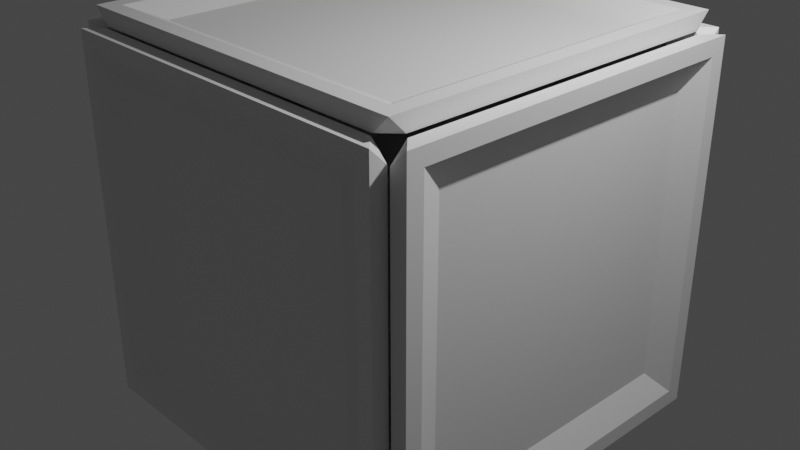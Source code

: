 # Source: Box.blend  (saved by Blender 3.0.42; exported with 4.5.12 LTS)
import bpy
from mathutils import Matrix  # noqa: F401  (used for matrix-valued properties, if any)

bpy.ops.wm.read_factory_settings(use_empty=True)
scene = bpy.context.scene
scene.name = 'Scene'

# ---- collections
col_collection = bpy.data.collections.new('Collection'); scene.collection.children.link(col_collection)

# ---- materials (node trees are filled in below, after node groups)
mat_material = bpy.data.materials.new('Material')
mat_material.alpha_threshold = 0.0
mat_material.use_transparent_shadow = False
mat_material.line_color = (0.0, 0.0, 0.0, 1.0)

# ---- material node trees
mat_material.use_nodes = True; mat_material.node_tree.nodes.clear()
_N = mat_material.node_tree.nodes; _L = mat_material.node_tree.links
n0 = _N.new('ShaderNodeOutputMaterial'); n0.name = 'Material Output'; n0.location = (300, 300)
n1 = _N.new('ShaderNodeBsdfPrincipled'); n1.name = 'Principled BSDF'; n1.location = (10, 300)
n1.distribution = 'GGX'
n1.subsurface_method = 'RANDOM_WALK_SKIN'
n1.inputs[2].default_value = 0.4
n1.inputs[3].default_value = 1.45
n1.inputs[27].default_value = (0.0, 0.0, 0.0, 1.0)
n1.inputs[28].default_value = 1.0
_L.new(n1.outputs[0], n0.inputs[0])
n0.is_active_output = True

# ---- world
world_world = bpy.data.worlds.new('World'); scene.world = world_world
world_world.use_nodes = True; world_world.node_tree.nodes.clear()
_N = world_world.node_tree.nodes; _L = world_world.node_tree.links
n0 = _N.new('ShaderNodeOutputWorld'); n0.name = 'World Output'; n0.location = (300, 300)
n1 = _N.new('ShaderNodeBackground'); n1.name = 'Background'; n1.location = (10, 300)
n1.inputs[0].default_value = (0.05088, 0.05088, 0.05088, 1.0)
_L.new(n1.outputs[0], n0.inputs[0])
n0.is_active_output = True
world_world.color = (0.05088, 0.05088, 0.05088)
world_world.use_sun_shadow = False
world_world.sun_shadow_jitter_overblur = 0.0

# ---- cameras
cam_camera = bpy.data.cameras.new('Camera')
cam_camera.clip_end = 100.0
cam_camera.ortho_scale = 7.314

# ---- lights
light_light = bpy.data.lights.new('Light', 'POINT')
light_light.transmission_factor = 0.0
light_light.energy = 1000.0
light_light.shadow_soft_size = 0.1
light_light.shadow_maximum_resolution = 0.006
light_light.use_absolute_resolution = True

# ---- meshes
me_cube = bpy.data.meshes.new('Cube')
me_cube.from_pydata([(1.0, 1.0, 1.0), (1.0, 1.0, -1.0), (1.0, -1.0, 1.0), (1.0, -1.0, -1.0), (-1.0, 1.0, 1.0), (-1.0, 1.0, -1.0), (-1.0, -1.0, 1.0), (-1.0, -1.0, -1.0), (0.7654, 0.7654, 0.9299), (-0.7654, 0.7654, 0.9299), (-0.7654, -0.7654, 0.9299), (0.7654, -0.7654, 0.9299), (0.7654, -0.9299, -0.7654), (0.7654, -0.9299, 0.7654), (-0.7654, -0.9299, 0.7654), (-0.7654, -0.9299, -0.7654), (-0.9299, -0.7654, -0.7654), (-0.9299, -0.7654, 0.7654), (-0.9299, 0.7654, 0.7654), (-0.9299, 0.7654, -0.7654), (-0.7654, 0.7654, -0.9299), (0.7654, 0.7654, -0.9299), (0.7654, -0.7654, -0.9299), (-0.7654, -0.7654, -0.9299), (0.9299, 0.7654, -0.7654), (0.9299, 0.7654, 0.7654), (0.9299, -0.7654, 0.7654), (0.9299, -0.7654, -0.7654), (-0.7654, 0.9299, -0.7654), (-0.7654, 0.9299, 0.7654), (0.7654, 0.9299, 0.7654), (0.7654, 0.9299, -0.7654), (-0.9141, 0.9141, 1.0), (0.9141, 0.9141, 1.0), (0.9141, -0.9141, 1.0), (-0.9141, -0.9141, 1.0), (0.9141, -1.0, 0.9141), (0.9141, -1.0, -0.9141), (-0.9141, -1.0, -0.9141), (-0.9141, -1.0, 0.9141), (-1.0, -0.9141, -0.9141), (-1.0, -0.9141, 0.9141), (-1.0, 0.9141, -0.9141), (-1.0, 0.9141, 0.9141), (0.9141, 0.9141, -1.0), (-0.9141, 0.9141, -1.0), (-0.9141, -0.9141, -1.0), (0.9141, -0.9141, -1.0), (1.0, 0.9141, 0.9141), (1.0, 0.9141, -0.9141), (1.0, -0.9141, -0.9141), (1.0, -0.9141, 0.9141), (-0.9141, 1.0, 0.9141), (-0.9141, 1.0, -0.9141), (0.9141, 1.0, -0.9141), (0.9141, 1.0, 0.9141)], [], [(8, 9, 10, 11), (12, 13, 14, 15), (16, 17, 18, 19), (20, 21, 22, 23), (24, 25, 26, 27), (28, 29, 30, 31), (0, 4, 32, 33), (4, 6, 35, 32), (6, 2, 34, 35), (2, 0, 33, 34), (3, 2, 36, 37), (2, 6, 39, 36), (6, 7, 38, 39), (7, 3, 37, 38), (7, 6, 41, 40), (6, 4, 43, 41), (4, 5, 42, 43), (5, 7, 40, 42), (5, 1, 44, 45), (1, 3, 47, 44), (3, 7, 46, 47), (7, 5, 45, 46), (1, 0, 48, 49), (0, 2, 51, 48), (2, 3, 50, 51), (3, 1, 49, 50), (5, 4, 52, 53), (4, 0, 55, 52), (0, 1, 54, 55), (1, 5, 53, 54), (9, 8, 33, 32), (8, 11, 34, 33), (10, 9, 32, 35), (11, 10, 35, 34), (13, 12, 37, 36), (12, 15, 38, 37), (14, 13, 36, 39), (15, 14, 39, 38), (17, 16, 40, 41), (16, 19, 42, 40), (18, 17, 41, 43), (19, 18, 43, 42), (21, 20, 45, 44), (20, 23, 46, 45), (22, 21, 44, 47), (23, 22, 47, 46), (25, 24, 49, 48), (24, 27, 50, 49), (26, 25, 48, 51), (27, 26, 51, 50), (29, 28, 53, 52), (28, 31, 54, 53), (30, 29, 52, 55), (31, 30, 55, 54)])
_uv = me_cube.uv_layers.new(name='UVMap')
_uv.uv.foreach_set('vector', [0.6471, 0.5221, 0.8529, 0.5221, 0.8529, 0.7279, 0.6471, 0.7279, 0.3971, 0.7721, 0.6029, 0.7721, 0.6029, 0.9779, 0.3971, 0.9779, 0.3971, 0.02212, 0.6029, 0.02212, 0.6029, 0.2279, 0.3971, 0.2279, 0.1471, 0.5221, 0.3529, 0.5221, 0.3529, 0.7279, 0.1471, 0.7279, 0.3971, 0.5221, 0.6029, 0.5221, 0.6029, 0.7279, 0.3971, 0.7279, 0.3971, 0.2721, 0.6029, 0.2721, 0.6029, 0.4779, 0.3971, 0.4779, 0.625, 0.5, 0.875, 0.5, 0.8643, 0.5107, 0.6357, 0.5107, 0.875, 0.5, 0.875, 0.75, 0.8643, 0.7393, 0.8643, 0.5107, 0.875, 0.75, 0.625, 0.75, 0.6357, 0.7393, 0.8643, 0.7393, 0.625, 0.75, 0.625, 0.5, 0.6357, 0.5107, 0.6357, 0.7393, 0.375, 0.75, 0.625, 0.75, 0.6143, 0.7607, 0.3857, 0.7607, 0.625, 0.75, 0.625, 1.0, 0.6143, 0.9893, 0.6143, 0.7607, 0.625, 1.0, 0.375, 1.0, 0.3857, 0.9893, 0.6143, 0.9893, 0.375, 1.0, 0.375, 0.75, 0.3857, 0.7607, 0.3857, 0.9893, 0.375, 0.0, 0.625, 0.0, 0.6143, 0.01074, 0.3857, 0.01074, 0.625, 0.0, 0.625, 0.25, 0.6143, 0.2393, 0.6143, 0.01074, 0.625, 0.25, 0.375, 0.25, 0.3857, 0.2393, 0.6143, 0.2393, 0.375, 0.25, 0.375, 0.0, 0.3857, 0.01074, 0.3857, 0.2393, 0.125, 0.5, 0.375, 0.5, 0.3643, 0.5107, 0.1357, 0.5107, 0.375, 0.5, 0.375, 0.75, 0.3643, 0.7393, 0.3643, 0.5107, 0.375, 0.75, 0.125, 0.75, 0.1357, 0.7393, 0.3643, 0.7393, 0.125, 0.75, 0.125, 0.5, 0.1357, 0.5107, 0.1357, 0.7393, 0.375, 0.5, 0.625, 0.5, 0.6143, 0.5107, 0.3857, 0.5107, 0.625, 0.5, 0.625, 0.75, 0.6143, 0.7393, 0.6143, 0.5107, 0.625, 0.75, 0.375, 0.75, 0.3857, 0.7393, 0.6143, 0.7393, 0.375, 0.75, 0.375, 0.5, 0.3857, 0.5107, 0.3857, 0.7393, 0.375, 0.25, 0.625, 0.25, 0.6143, 0.2607, 0.3857, 0.2607, 0.625, 0.25, 0.625, 0.5, 0.6143, 0.4893, 0.6143, 0.2607, 0.625, 0.5, 0.375, 0.5, 0.3857, 0.4893, 0.6143, 0.4893, 0.375, 0.5, 0.375, 0.25, 0.3857, 0.2607, 0.3857, 0.4893, 0.8529, 0.5221, 0.6471, 0.5221, 0.6357, 0.5107, 0.8643, 0.5107, 0.6471, 0.5221, 0.6471, 0.7279, 0.6357, 0.7393, 0.6357, 0.5107, 0.8529, 0.7279, 0.8529, 0.5221, 0.8643, 0.5107, 0.8643, 0.7393, 0.6471, 0.7279, 0.8529, 0.7279, 0.8643, 0.7393, 0.6357, 0.7393, 0.6029, 0.7721, 0.3971, 0.7721, 0.3857, 0.7607, 0.6143, 0.7607, 0.3971, 0.7721, 0.3971, 0.9779, 0.3857, 0.9893, 0.3857, 0.7607, 0.6029, 0.9779, 0.6029, 0.7721, 0.6143, 0.7607, 0.6143, 0.9893, 0.3971, 0.9779, 0.6029, 0.9779, 0.6143, 0.9893, 0.3857, 0.9893, 0.6029, 0.02212, 0.3971, 0.02212, 0.3857, 0.01074, 0.6143, 0.01074, 0.3971, 0.02212, 0.3971, 0.2279, 0.3857, 0.2393, 0.3857, 0.01074, 0.6029, 0.2279, 0.6029, 0.02212, 0.6143, 0.01074, 0.6143, 0.2393, 0.3971, 0.2279, 0.6029, 0.2279, 0.6143, 0.2393, 0.3857, 0.2393, 0.3529, 0.5221, 0.1471, 0.5221, 0.1357, 0.5107, 0.3643, 0.5107, 0.1471, 0.5221, 0.1471, 0.7279, 0.1357, 0.7393, 0.1357, 0.5107, 0.3529, 0.7279, 0.3529, 0.5221, 0.3643, 0.5107, 0.3643, 0.7393, 0.1471, 0.7279, 0.3529, 0.7279, 0.3643, 0.7393, 0.1357, 0.7393, 0.6029, 0.5221, 0.3971, 0.5221, 0.3857, 0.5107, 0.6143, 0.5107, 0.3971, 0.5221, 0.3971, 0.7279, 0.3857, 0.7393, 0.3857, 0.5107, 0.6029, 0.7279, 0.6029, 0.5221, 0.6143, 0.5107, 0.6143, 0.7393, 0.3971, 0.7279, 0.6029, 0.7279, 0.6143, 0.7393, 0.3857, 0.7393, 0.6029, 0.2721, 0.3971, 0.2721, 0.3857, 0.2607, 0.6143, 0.2607, 0.3971, 0.2721, 0.3971, 0.4779, 0.3857, 0.4893, 0.3857, 0.2607, 0.6029, 0.4779, 0.6029, 0.2721, 0.6143, 0.2607, 0.6143, 0.4893, 0.3971, 0.4779, 0.6029, 0.4779, 0.6143, 0.4893, 0.3857, 0.4893])
me_cube.materials.append(mat_material)
me_cube.use_remesh_preserve_volume = False
me_cube.use_remesh_preserve_attributes = False
me_cube.use_mirror_x = True
me_cube.use_mirror_y = True
me_cube.use_mirror_z = True
me_cube.use_mirror_vertex_groups = False
me_cube.update()
me_cube_001 = bpy.data.meshes.new('Cube.001')
me_cube_001.from_pydata([(1.032, 1.461, 1.0), (1.032, 1.461, -1.0), (-0.9677, 1.461, 1.0), (-0.9677, 1.461, -1.0), (0.7498, 1.379, 0.7856), (-0.6833, 1.379, 0.7856), (-0.7524, 1.379, 0.7166), (-0.7524, 1.379, -0.7166), (-0.6833, 1.379, -0.7856), (0.7498, 1.379, -0.7856), (0.8189, 1.379, -0.7166), (0.8189, 1.379, 0.7166), (-0.7331, 1.39, -0.7654), (-0.7331, 1.39, 0.7654), (0.7977, 1.39, 0.7654), (0.7977, 1.39, -0.7654), (-0.8818, 1.375, 1.0), (0.9464, 1.375, 1.0), (-0.9677, 1.375, -0.9141), (-0.9677, 1.375, 0.9141), (0.9464, 1.375, -1.0), (-0.8818, 1.375, -1.0), (1.032, 1.375, 0.9141), (1.032, 1.375, -0.9141), (-0.8818, 1.461, 0.9141), (-0.8818, 1.461, -0.9141), (0.9464, 1.461, -0.9141), (0.9464, 1.461, 0.9141), (-0.7331, 1.34, 0.9299), (0.7977, 1.34, 0.9299), (-0.8976, 1.34, 0.7654), (-0.8976, 1.34, -0.7654), (0.7977, 1.34, -0.9299), (-0.7331, 1.34, -0.9299), (0.9622, 1.34, 0.7654), (0.9622, 1.34, -0.7654)], [], [(12, 13, 14, 15), (0, 2, 16, 17), (2, 3, 18, 19), (3, 1, 20, 21), (1, 0, 22, 23), (3, 2, 24, 25), (2, 0, 27, 24), (0, 1, 26, 27), (1, 3, 25, 26), (28, 29, 17, 16), (31, 30, 19, 18), (32, 33, 21, 20), (34, 35, 23, 22), (13, 12, 25, 24), (12, 15, 26, 25), (14, 13, 24, 27), (15, 14, 27, 26), (16, 2, 19), (28, 16, 19, 30), (0, 17, 22), (29, 34, 22, 17), (3, 21, 18), (18, 21, 33, 31), (1, 23, 20), (20, 23, 35, 32), (5, 6, 7, 8, 9, 10, 11, 4), (5, 4, 29, 28), (7, 6, 30, 31), (9, 8, 33, 32), (11, 10, 35, 34), (6, 5, 28, 30), (4, 11, 34, 29), (8, 7, 31, 33), (10, 9, 32, 35)])
_uv = me_cube_001.uv_layers.new(name='UVMap')
_uv.uv.foreach_set('vector', [0.3971, 0.2721, 0.6029, 0.2721, 0.6029, 0.4779, 0.3971, 0.4779, 0.625, 0.5, 0.875, 0.5, 0.8643, 0.5107, 0.6357, 0.5107, 0.625, 0.25, 0.375, 0.25, 0.3857, 0.2393, 0.6143, 0.2393, 0.125, 0.5, 0.375, 0.5, 0.3643, 0.5107, 0.1357, 0.5107, 0.375, 0.5, 0.625, 0.5, 0.6143, 0.5107, 0.3857, 0.5107, 0.375, 0.25, 0.625, 0.25, 0.6143, 0.2607, 0.3857, 0.2607, 0.625, 0.25, 0.625, 0.5, 0.6143, 0.4893, 0.6143, 0.2607, 0.625, 0.5, 0.375, 0.5, 0.3857, 0.4893, 0.6143, 0.4893, 0.375, 0.5, 0.375, 0.25, 0.3857, 0.2607, 0.3857, 0.4893, 0.8529, 0.5221, 0.6471, 0.5221, 0.6357, 0.5107, 0.8643, 0.5107, 0.3971, 0.2279, 0.6029, 0.2279, 0.6143, 0.2393, 0.3857, 0.2393, 0.3529, 0.5221, 0.1471, 0.5221, 0.1357, 0.5107, 0.3643, 0.5107, 0.6029, 0.5221, 0.3971, 0.5221, 0.3857, 0.5107, 0.6143, 0.5107, 0.6029, 0.2721, 0.3971, 0.2721, 0.3857, 0.2607, 0.6143, 0.2607, 0.3971, 0.2721, 0.3971, 0.4779, 0.3857, 0.4893, 0.3857, 0.2607, 0.6029, 0.4779, 0.6029, 0.2721, 0.6143, 0.2607, 0.6143, 0.4893, 0.3971, 0.4779, 0.6029, 0.4779, 0.6143, 0.4893, 0.3857, 0.4893, 0.8643, 0.5107, 0.625, 0.25, 0.6143, 0.2393, 0.8529, 0.5221, 0.8643, 0.5107, 0.6143, 0.2393, 0.6029, 0.2279, 0.625, 0.5, 0.6357, 0.5107, 0.6143, 0.5107, 0.6471, 0.5221, 0.6029, 0.5221, 0.6143, 0.5107, 0.6357, 0.5107, 0.125, 0.5, 0.1357, 0.5107, 0.3857, 0.2393, 0.3857, 0.2393, 0.1357, 0.5107, 0.1471, 0.5221, 0.3971, 0.2279, 0.375, 0.5, 0.3857, 0.5107, 0.3643, 0.5107, 0.3643, 0.5107, 0.3857, 0.5107, 0.3971, 0.5221, 0.3529, 0.5221, 0.7259, 0.4175, 0.6652, 0.3463, 0.3348, 0.3463, 0.2741, 0.4175, 0.3771, 0.5151, 0.395, 0.5153, 0.605, 0.5153, 0.6229, 0.5151, 0.7259, 0.4175, 0.6229, 0.5151, 0.6471, 0.5221, 0.8529, 0.5221, 0.3348, 0.3463, 0.6652, 0.3463, 0.6029, 0.2279, 0.3971, 0.2279, 0.3771, 0.5151, 0.2741, 0.4175, 0.1471, 0.5221, 0.3529, 0.5221, 0.605, 0.5153, 0.395, 0.5153, 0.3971, 0.5221, 0.6029, 0.5221, 0.6652, 0.3463, 0.7259, 0.4175, 0.8529, 0.5221, 0.6029, 0.2279, 0.6229, 0.5151, 0.605, 0.5153, 0.6029, 0.5221, 0.6471, 0.5221, 0.2741, 0.4175, 0.3348, 0.3463, 0.3971, 0.2279, 0.1471, 0.5221, 0.395, 0.5153, 0.3771, 0.5151, 0.3529, 0.5221, 0.3971, 0.5221])
me_cube_001.materials.append(mat_material)
me_cube_001.use_remesh_preserve_volume = False
me_cube_001.use_remesh_preserve_attributes = False
me_cube_001.use_mirror_x = True
me_cube_001.use_mirror_y = True
me_cube_001.use_mirror_z = True
me_cube_001.use_mirror_vertex_groups = False
me_cube_001.update()
me_cube_002 = bpy.data.meshes.new('Cube.002')
me_cube_002.from_pydata([(1.047, 1.0, -1.512), (1.047, -1.0, -1.512), (-0.9535, 1.0, -1.512), (-0.9535, -1.0, -1.512), (0.7644, -0.7856, -1.411), (-0.6687, -0.7856, -1.411), (-0.7378, -0.7166, -1.411), (-0.7378, 0.7166, -1.411), (-0.7189, 0.7654, -1.442), (0.8119, 0.7654, -1.442), (0.8119, -0.7654, -1.442), (-0.7189, -0.7654, -1.442), (0.8335, 0.7166, -1.411), (0.8335, -0.7166, -1.411), (-0.6687, 0.7856, -1.411), (0.7644, 0.7856, -1.411), (0.9606, -1.0, -1.426), (-0.8676, -1.0, -1.426), (-0.9535, -0.9141, -1.426), (-0.9535, 0.9141, -1.426), (0.9606, 0.9141, -1.512), (-0.8676, 0.9141, -1.512), (-0.8676, -0.9141, -1.512), (0.9606, -0.9141, -1.512), (1.047, 0.9141, -1.426), (1.047, -0.9141, -1.426), (-0.8676, 1.0, -1.426), (0.9606, 1.0, -1.426), (-0.7189, -0.9299, -1.372), (0.8119, -0.9299, -1.372), (-0.8834, 0.7654, -1.372), (-0.8834, -0.7654, -1.372), (0.9765, -0.7654, -1.372), (0.9765, 0.7654, -1.372), (0.8119, 0.9299, -1.372), (-0.7189, 0.9299, -1.372)], [], [(8, 9, 10, 11), (3, 1, 16, 17), (2, 3, 18, 19), (2, 0, 20, 21), (0, 1, 23, 20), (1, 3, 22, 23), (3, 2, 21, 22), (1, 0, 24, 25), (0, 2, 26, 27), (29, 28, 17, 16), (31, 30, 19, 18), (9, 8, 21, 20), (8, 11, 22, 21), (10, 9, 20, 23), (11, 10, 23, 22), (33, 32, 25, 24), (35, 34, 27, 26), (2, 19, 26), (19, 30, 35, 26), (0, 27, 24), (24, 27, 34, 33), (1, 25, 16), (16, 25, 32, 29), (3, 17, 18), (17, 28, 31, 18), (5, 4, 13, 12, 15, 14, 7, 6), (4, 5, 28, 29), (6, 7, 30, 31), (12, 13, 32, 33), (14, 15, 34, 35), (7, 14, 35, 30), (15, 12, 33, 34), (13, 4, 29, 32), (5, 6, 31, 28)])
_uv = me_cube_002.uv_layers.new(name='UVMap')
_uv.uv.foreach_set('vector', [0.1471, 0.5221, 0.3529, 0.5221, 0.3529, 0.7279, 0.1471, 0.7279, 0.375, 1.0, 0.375, 0.75, 0.3857, 0.7607, 0.3857, 0.9893, 0.375, 0.25, 0.375, 0.0, 0.3857, 0.01074, 0.3857, 0.2393, 0.125, 0.5, 0.375, 0.5, 0.3643, 0.5107, 0.1357, 0.5107, 0.375, 0.5, 0.375, 0.75, 0.3643, 0.7393, 0.3643, 0.5107, 0.375, 0.75, 0.125, 0.75, 0.1357, 0.7393, 0.3643, 0.7393, 0.125, 0.75, 0.125, 0.5, 0.1357, 0.5107, 0.1357, 0.7393, 0.375, 0.75, 0.375, 0.5, 0.3857, 0.5107, 0.3857, 0.7393, 0.375, 0.5, 0.375, 0.25, 0.3857, 0.2607, 0.3857, 0.4893, 0.3971, 0.7721, 0.3971, 0.9779, 0.3857, 0.9893, 0.3857, 0.7607, 0.3971, 0.02212, 0.3971, 0.2279, 0.3857, 0.2393, 0.3857, 0.01074, 0.3529, 0.5221, 0.1471, 0.5221, 0.1357, 0.5107, 0.3643, 0.5107, 0.1471, 0.5221, 0.1471, 0.7279, 0.1357, 0.7393, 0.1357, 0.5107, 0.3529, 0.7279, 0.3529, 0.5221, 0.3643, 0.5107, 0.3643, 0.7393, 0.1471, 0.7279, 0.3529, 0.7279, 0.3643, 0.7393, 0.1357, 0.7393, 0.3971, 0.5221, 0.3971, 0.7279, 0.3857, 0.7393, 0.3857, 0.5107, 0.3971, 0.2721, 0.3971, 0.4779, 0.3857, 0.4893, 0.3857, 0.2607, 0.375, 0.25, 0.3857, 0.2393, 0.3857, 0.2607, 0.3857, 0.2393, 0.3971, 0.2279, 0.3971, 0.2721, 0.3857, 0.2607, 0.375, 0.5, 0.3857, 0.4893, 0.3857, 0.5107, 0.3857, 0.5107, 0.3857, 0.4893, 0.3971, 0.4779, 0.3971, 0.5221, 0.375, 0.75, 0.3857, 0.7393, 0.3857, 0.7607, 0.3857, 0.7607, 0.3857, 0.7393, 0.3971, 0.7279, 0.3971, 0.7721, 0.375, 0.0, 0.3857, 0.9893, 0.3857, 0.01074, 0.3857, 0.9893, 0.3971, 0.9779, 0.3971, 0.02212, 0.3857, 0.01074, 0.3971, 0.6122, 0.3971, 0.7352, 0.3971, 0.7177, 0.3971, 0.5091, 0.3971, 0.4909, 0.3971, 0.2823, 0.3971, 0.2648, 0.3971, 0.3878, 0.3971, 0.7352, 0.3971, 0.6122, 0.3971, 0.9779, 0.3971, 0.7721, 0.3971, 0.3878, 0.3971, 0.2648, 0.3971, 0.2279, 0.3971, 0.02212, 0.3971, 0.5091, 0.3971, 0.7177, 0.3971, 0.7279, 0.3971, 0.5221, 0.3971, 0.2823, 0.3971, 0.4909, 0.3971, 0.4779, 0.3971, 0.2721, 0.3971, 0.2648, 0.3971, 0.2823, 0.3971, 0.2721, 0.3971, 0.2279, 0.3971, 0.4909, 0.3971, 0.5091, 0.3971, 0.5221, 0.3971, 0.4779, 0.3971, 0.7177, 0.3971, 0.7352, 0.3971, 0.7721, 0.3971, 0.7279, 0.3971, 0.6122, 0.3971, 0.3878, 0.3971, 0.02212, 0.3971, 0.9779])
me_cube_002.materials.append(mat_material)
me_cube_002.use_remesh_preserve_volume = False
me_cube_002.use_remesh_preserve_attributes = False
me_cube_002.use_mirror_x = True
me_cube_002.use_mirror_y = True
me_cube_002.use_mirror_z = True
me_cube_002.use_mirror_vertex_groups = False
me_cube_002.update()
me_cube_003 = bpy.data.meshes.new('Cube.003')
me_cube_003.from_pydata([(1.016, -1.533, 1.0), (1.016, -1.533, -1.0), (-0.9838, -1.533, 1.0), (-0.9838, -1.533, -1.0), (-0.6999, -1.426, 0.7856), (0.7332, -1.426, 0.7856), (0.7815, -1.463, -0.7654), (0.7815, -1.463, 0.7654), (-0.7492, -1.463, 0.7654), (-0.7492, -1.463, -0.7654), (-0.769, -1.426, -0.7166), (-0.769, -1.426, 0.7166), (0.7332, -1.426, -0.7856), (-0.6999, -1.426, -0.7856), (0.8023, -1.426, 0.7166), (0.8023, -1.426, -0.7166), (0.9303, -1.447, 1.0), (-0.8979, -1.447, 1.0), (0.9303, -1.533, 0.9141), (0.9303, -1.533, -0.9141), (-0.8979, -1.533, -0.9141), (-0.8979, -1.533, 0.9141), (-0.9838, -1.447, -0.9141), (-0.9838, -1.447, 0.9141), (-0.8979, -1.447, -1.0), (0.9303, -1.447, -1.0), (1.016, -1.447, -0.9141), (1.016, -1.447, 0.9141), (0.7815, -1.386, 0.9299), (-0.7492, -1.386, 0.9299), (-0.9138, -1.386, -0.7654), (-0.9138, -1.386, 0.7654), (-0.7492, -1.386, -0.9299), (0.7815, -1.386, -0.9299), (0.9461, -1.386, 0.7654), (0.9461, -1.386, -0.7654)], [], [(6, 7, 8, 9), (2, 0, 16, 17), (1, 0, 18, 19), (0, 2, 21, 18), (2, 3, 20, 21), (3, 1, 19, 20), (3, 2, 23, 22), (1, 3, 24, 25), (0, 1, 26, 27), (28, 29, 17, 16), (7, 6, 19, 18), (6, 9, 20, 19), (8, 7, 18, 21), (9, 8, 21, 20), (31, 30, 22, 23), (32, 33, 25, 24), (35, 34, 27, 26), (16, 0, 27), (28, 16, 27, 34), (17, 23, 2), (29, 31, 23, 17), (25, 26, 1), (25, 33, 35, 26), (3, 22, 24), (22, 30, 32, 24), (5, 14, 15, 12, 13, 10, 11, 4), (5, 4, 29, 28), (11, 10, 30, 31), (13, 12, 33, 32), (15, 14, 34, 35), (14, 5, 28, 34), (4, 11, 31, 29), (12, 15, 35, 33), (10, 13, 32, 30)])
_uv = me_cube_003.uv_layers.new(name='UVMap')
_uv.uv.foreach_set('vector', [0.3971, 0.7721, 0.6029, 0.7721, 0.6029, 0.9779, 0.3971, 0.9779, 0.875, 0.75, 0.625, 0.75, 0.6357, 0.7393, 0.8643, 0.7393, 0.375, 0.75, 0.625, 0.75, 0.6143, 0.7607, 0.3857, 0.7607, 0.625, 0.75, 0.625, 1.0, 0.6143, 0.9893, 0.6143, 0.7607, 0.625, 1.0, 0.375, 1.0, 0.3857, 0.9893, 0.6143, 0.9893, 0.375, 1.0, 0.375, 0.75, 0.3857, 0.7607, 0.3857, 0.9893, 0.375, 0.0, 0.625, 0.0, 0.6143, 0.01074, 0.3857, 0.01074, 0.375, 0.75, 0.125, 0.75, 0.1357, 0.7393, 0.3643, 0.7393, 0.625, 0.75, 0.375, 0.75, 0.3857, 0.7393, 0.6143, 0.7393, 0.6471, 0.7279, 0.8529, 0.7279, 0.8643, 0.7393, 0.6357, 0.7393, 0.6029, 0.7721, 0.3971, 0.7721, 0.3857, 0.7607, 0.6143, 0.7607, 0.3971, 0.7721, 0.3971, 0.9779, 0.3857, 0.9893, 0.3857, 0.7607, 0.6029, 0.9779, 0.6029, 0.7721, 0.6143, 0.7607, 0.6143, 0.9893, 0.3971, 0.9779, 0.6029, 0.9779, 0.6143, 0.9893, 0.3857, 0.9893, 0.6029, 0.02212, 0.3971, 0.02212, 0.3857, 0.01074, 0.6143, 0.01074, 0.1471, 0.7279, 0.3529, 0.7279, 0.3643, 0.7393, 0.1357, 0.7393, 0.3971, 0.7279, 0.6029, 0.7279, 0.6143, 0.7393, 0.3857, 0.7393, 0.6357, 0.7393, 0.625, 0.75, 0.6143, 0.7393, 0.6471, 0.7279, 0.6357, 0.7393, 0.6143, 0.7393, 0.6029, 0.7279, 0.8643, 0.7393, 0.6143, 0.01074, 0.625, 0.0, 0.8529, 0.7279, 0.6029, 0.02212, 0.6143, 0.01074, 0.8643, 0.7393, 0.3643, 0.7393, 0.3857, 0.7393, 0.375, 0.75, 0.3643, 0.7393, 0.3529, 0.7279, 0.3971, 0.7279, 0.3857, 0.7393, 0.125, 0.75, 0.3857, 0.01074, 0.1357, 0.7393, 0.3857, 0.01074, 0.3971, 0.02212, 0.1471, 0.7279, 0.1357, 0.7393, 0.6229, 0.711, 0.605, 0.7115, 0.395, 0.7115, 0.3771, 0.711, 0.2741, 0.4769, 0.3348, 0.3063, 0.6652, 0.3063, 0.7259, 0.4769, 0.6229, 0.711, 0.7259, 0.4769, 0.8529, 0.7279, 0.6471, 0.7279, 0.6652, 0.3063, 0.3348, 0.3063, 0.3971, 0.02212, 0.6029, 0.02212, 0.2741, 0.4769, 0.3771, 0.711, 0.3529, 0.7279, 0.1471, 0.7279, 0.395, 0.7115, 0.605, 0.7115, 0.6029, 0.7279, 0.3971, 0.7279, 0.605, 0.7115, 0.6229, 0.711, 0.6471, 0.7279, 0.6029, 0.7279, 0.7259, 0.4769, 0.6652, 0.3063, 0.6029, 0.02212, 0.8529, 0.7279, 0.3771, 0.711, 0.395, 0.7115, 0.3971, 0.7279, 0.3529, 0.7279, 0.3348, 0.3063, 0.2741, 0.4769, 0.1471, 0.7279, 0.3971, 0.02212])
me_cube_003.materials.append(mat_material)
me_cube_003.use_remesh_preserve_volume = False
me_cube_003.use_remesh_preserve_attributes = False
me_cube_003.use_mirror_x = True
me_cube_003.use_mirror_y = True
me_cube_003.use_mirror_z = True
me_cube_003.use_mirror_vertex_groups = False
me_cube_003.update()
me_cube_004 = bpy.data.meshes.new('Cube.004')
me_cube_004.from_pydata([(1.0, 1.0, 1.535), (1.0, -1.0, 1.535), (-1.0, 1.0, 1.535), (-1.0, -1.0, 1.535), (0.7654, 0.7654, 1.465), (-0.7654, 0.7654, 1.465), (-0.7654, -0.7654, 1.465), (0.7654, -0.7654, 1.465), (0.7166, -0.7856, 1.456), (-0.7166, -0.7856, 1.456), (-0.7856, -0.7166, 1.456), (-0.7856, 0.7166, 1.456), (0.7856, 0.7166, 1.456), (0.7856, -0.7166, 1.456), (-0.7166, 0.7856, 1.456), (0.7166, 0.7856, 1.456), (-0.9141, 0.9141, 1.535), (0.9141, 0.9141, 1.535), (0.9141, -0.9141, 1.535), (-0.9141, -0.9141, 1.535), (0.9141, -1.0, 1.449), (-0.9141, -1.0, 1.449), (-1.0, -0.9141, 1.449), (-1.0, 0.9141, 1.449), (1.0, 0.9141, 1.449), (1.0, -0.9141, 1.449), (-0.9141, 1.0, 1.449), (0.9141, 1.0, 1.449), (0.7654, -0.9299, 1.415), (-0.7654, -0.9299, 1.415), (-0.9299, -0.7654, 1.415), (-0.9299, 0.7654, 1.415), (0.9299, 0.7654, 1.415), (0.9299, -0.7654, 1.415), (-0.7654, 0.9299, 1.415), (0.7654, 0.9299, 1.415)], [], [(4, 5, 6, 7), (0, 2, 16, 17), (2, 3, 19, 16), (3, 1, 18, 19), (1, 0, 17, 18), (1, 3, 21, 20), (3, 2, 23, 22), (0, 1, 25, 24), (2, 0, 27, 26), (5, 4, 17, 16), (4, 7, 18, 17), (6, 5, 16, 19), (7, 6, 19, 18), (29, 28, 20, 21), (31, 30, 22, 23), (33, 32, 24, 25), (35, 34, 26, 27), (20, 25, 1), (28, 33, 25, 20), (21, 3, 22), (29, 21, 22, 30), (23, 2, 26), (31, 23, 26, 34), (24, 27, 0), (32, 35, 27, 24), (8, 9, 10, 11, 14, 15, 12, 13), (9, 8, 28, 29), (11, 10, 30, 31), (13, 12, 32, 33), (15, 14, 34, 35), (8, 13, 33, 28), (10, 9, 29, 30), (14, 11, 31, 34), (12, 15, 35, 32)])
_uv = me_cube_004.uv_layers.new(name='UVMap')
_uv.uv.foreach_set('vector', [0.6471, 0.5221, 0.8529, 0.5221, 0.8529, 0.7279, 0.6471, 0.7279, 0.625, 0.5, 0.875, 0.5, 0.8643, 0.5107, 0.6357, 0.5107, 0.875, 0.5, 0.875, 0.75, 0.8643, 0.7393, 0.8643, 0.5107, 0.875, 0.75, 0.625, 0.75, 0.6357, 0.7393, 0.8643, 0.7393, 0.625, 0.75, 0.625, 0.5, 0.6357, 0.5107, 0.6357, 0.7393, 0.625, 0.75, 0.625, 1.0, 0.6143, 0.9893, 0.6143, 0.7607, 0.625, 0.0, 0.625, 0.25, 0.6143, 0.2393, 0.6143, 0.01074, 0.625, 0.5, 0.625, 0.75, 0.6143, 0.7393, 0.6143, 0.5107, 0.625, 0.25, 0.625, 0.5, 0.6143, 0.4893, 0.6143, 0.2607, 0.8529, 0.5221, 0.6471, 0.5221, 0.6357, 0.5107, 0.8643, 0.5107, 0.6471, 0.5221, 0.6471, 0.7279, 0.6357, 0.7393, 0.6357, 0.5107, 0.8529, 0.7279, 0.8529, 0.5221, 0.8643, 0.5107, 0.8643, 0.7393, 0.6471, 0.7279, 0.8529, 0.7279, 0.8643, 0.7393, 0.6357, 0.7393, 0.6029, 0.9779, 0.6029, 0.7721, 0.6143, 0.7607, 0.6143, 0.9893, 0.6029, 0.2279, 0.6029, 0.02212, 0.6143, 0.01074, 0.6143, 0.2393, 0.6029, 0.7279, 0.6029, 0.5221, 0.6143, 0.5107, 0.6143, 0.7393, 0.6029, 0.4779, 0.6029, 0.2721, 0.6143, 0.2607, 0.6143, 0.4893, 0.6143, 0.7607, 0.6143, 0.7393, 0.625, 0.75, 0.6029, 0.7721, 0.6029, 0.7279, 0.6143, 0.7393, 0.6143, 0.7607, 0.6143, 0.9893, 0.625, 0.0, 0.6143, 0.01074, 0.6029, 0.9779, 0.6143, 0.9893, 0.6143, 0.01074, 0.6029, 0.02212, 0.6143, 0.2393, 0.625, 0.25, 0.6143, 0.2607, 0.6029, 0.2279, 0.6143, 0.2393, 0.6143, 0.2607, 0.6029, 0.2721, 0.6143, 0.5107, 0.6143, 0.4893, 0.625, 0.5, 0.6029, 0.5221, 0.6029, 0.4779, 0.6143, 0.4893, 0.6143, 0.5107, 0.6029, 0.7352, 0.6029, 0.6122, 0.6029, 0.3878, 0.6029, 0.2648, 0.6029, 0.2823, 0.6029, 0.4909, 0.6029, 0.5091, 0.6029, 0.7177, 0.6029, 0.6122, 0.6029, 0.7352, 0.6029, 0.7721, 0.6029, 0.9779, 0.6029, 0.2648, 0.6029, 0.3878, 0.6029, 0.02212, 0.6029, 0.2279, 0.6029, 0.7177, 0.6029, 0.5091, 0.6029, 0.5221, 0.6029, 0.7279, 0.6029, 0.4909, 0.6029, 0.2823, 0.6029, 0.2721, 0.6029, 0.4779, 0.6029, 0.7352, 0.6029, 0.7177, 0.6029, 0.7279, 0.6029, 0.7721, 0.6029, 0.3878, 0.6029, 0.6122, 0.6029, 0.9779, 0.6029, 0.02212, 0.6029, 0.2823, 0.6029, 0.2648, 0.6029, 0.2279, 0.6029, 0.2721, 0.6029, 0.5091, 0.6029, 0.4909, 0.6029, 0.4779, 0.6029, 0.5221])
me_cube_004.materials.append(mat_material)
me_cube_004.use_remesh_preserve_volume = False
me_cube_004.use_remesh_preserve_attributes = False
me_cube_004.use_mirror_x = True
me_cube_004.use_mirror_y = True
me_cube_004.use_mirror_z = True
me_cube_004.use_mirror_vertex_groups = False
me_cube_004.update()
me_cube_005 = bpy.data.meshes.new('Cube.005')
me_cube_005.from_pydata([(1.509, 0.9758, 1.0), (1.509, 0.9758, -1.0), (1.509, -1.024, 1.0), (1.509, -1.024, -1.0), (1.408, 0.6916, 0.7856), (1.408, -0.7415, 0.7856), (1.408, -0.8106, -0.7166), (1.408, -0.8106, 0.7166), (1.408, 0.6916, -0.7856), (1.408, -0.7415, -0.7856), (1.439, 0.7412, -0.7654), (1.439, 0.7412, 0.7654), (1.439, -0.7896, 0.7654), (1.439, -0.7896, -0.7654), (1.408, 0.7607, 0.7166), (1.408, 0.7607, -0.7166), (1.423, 0.8899, 1.0), (1.423, -0.9383, 1.0), (1.423, -1.024, 0.9141), (1.423, -1.024, -0.9141), (1.423, 0.8899, -1.0), (1.423, -0.9383, -1.0), (1.509, 0.8899, 0.9141), (1.509, 0.8899, -0.9141), (1.509, -0.9383, -0.9141), (1.509, -0.9383, 0.9141), (1.423, 0.9758, -0.9141), (1.423, 0.9758, 0.9141), (1.369, 0.7412, 0.9299), (1.369, -0.7896, 0.9299), (1.369, -0.9542, 0.7654), (1.369, -0.9542, -0.7654), (1.369, -0.7896, -0.9299), (1.369, 0.7412, -0.9299), (1.369, 0.9057, 0.7654), (1.369, 0.9057, -0.7654)], [], [(10, 11, 12, 13), (2, 0, 16, 17), (3, 2, 18, 19), (1, 3, 21, 20), (1, 0, 22, 23), (0, 2, 25, 22), (2, 3, 24, 25), (3, 1, 23, 24), (0, 1, 26, 27), (28, 29, 17, 16), (30, 31, 19, 18), (32, 33, 20, 21), (11, 10, 23, 22), (10, 13, 24, 23), (12, 11, 22, 25), (13, 12, 25, 24), (35, 34, 27, 26), (29, 30, 18, 17), (17, 18, 2), (20, 26, 1), (20, 33, 35, 26), (3, 19, 21), (31, 32, 21, 19), (0, 27, 16), (28, 16, 27, 34), (4, 14, 15, 8, 9, 6, 7, 5), (4, 5, 29, 28), (7, 6, 31, 30), (9, 8, 33, 32), (15, 14, 34, 35), (5, 7, 30, 29), (8, 15, 35, 33), (6, 9, 32, 31), (14, 4, 28, 34)])
_uv = me_cube_005.uv_layers.new(name='UVMap')
_uv.uv.foreach_set('vector', [0.3971, 0.5221, 0.6029, 0.5221, 0.6029, 0.7279, 0.3971, 0.7279, 0.625, 0.75, 0.625, 0.5, 0.6357, 0.5107, 0.6357, 0.7393, 0.375, 0.75, 0.625, 0.75, 0.6143, 0.7607, 0.3857, 0.7607, 0.375, 0.5, 0.375, 0.75, 0.3643, 0.7393, 0.3643, 0.5107, 0.375, 0.5, 0.625, 0.5, 0.6143, 0.5107, 0.3857, 0.5107, 0.625, 0.5, 0.625, 0.75, 0.6143, 0.7393, 0.6143, 0.5107, 0.625, 0.75, 0.375, 0.75, 0.3857, 0.7393, 0.6143, 0.7393, 0.375, 0.75, 0.375, 0.5, 0.3857, 0.5107, 0.3857, 0.7393, 0.625, 0.5, 0.375, 0.5, 0.3857, 0.4893, 0.6143, 0.4893, 0.6471, 0.5221, 0.6471, 0.7279, 0.6357, 0.7393, 0.6357, 0.5107, 0.6029, 0.7721, 0.3971, 0.7721, 0.3857, 0.7607, 0.6143, 0.7607, 0.3529, 0.7279, 0.3529, 0.5221, 0.3643, 0.5107, 0.3643, 0.7393, 0.6029, 0.5221, 0.3971, 0.5221, 0.3857, 0.5107, 0.6143, 0.5107, 0.3971, 0.5221, 0.3971, 0.7279, 0.3857, 0.7393, 0.3857, 0.5107, 0.6029, 0.7279, 0.6029, 0.5221, 0.6143, 0.5107, 0.6143, 0.7393, 0.3971, 0.7279, 0.6029, 0.7279, 0.6143, 0.7393, 0.3857, 0.7393, 0.3971, 0.4779, 0.6029, 0.4779, 0.6143, 0.4893, 0.3857, 0.4893, 0.6471, 0.7279, 0.6029, 0.7721, 0.6143, 0.7607, 0.6357, 0.7393, 0.6357, 0.7393, 0.6143, 0.7607, 0.625, 0.75, 0.3643, 0.5107, 0.3857, 0.4893, 0.375, 0.5, 0.3643, 0.5107, 0.3529, 0.5221, 0.3971, 0.4779, 0.3857, 0.4893, 0.375, 0.75, 0.3857, 0.7607, 0.3643, 0.7393, 0.3971, 0.7721, 0.3529, 0.7279, 0.3643, 0.7393, 0.3857, 0.7607, 0.625, 0.5, 0.6143, 0.4893, 0.6357, 0.5107, 0.6471, 0.5221, 0.6357, 0.5107, 0.6143, 0.4893, 0.6029, 0.4779, 0.6154, 0.524, 0.601, 0.5096, 0.399, 0.5096, 0.3846, 0.524, 0.3846, 0.726, 0.399, 0.7404, 0.601, 0.7404, 0.6154, 0.726, 0.6154, 0.524, 0.6154, 0.726, 0.6471, 0.7279, 0.6471, 0.5221, 0.601, 0.7404, 0.399, 0.7404, 0.3971, 0.7721, 0.6029, 0.7721, 0.3846, 0.726, 0.3846, 0.524, 0.3529, 0.5221, 0.3529, 0.7279, 0.399, 0.5096, 0.601, 0.5096, 0.6029, 0.4779, 0.3971, 0.4779, 0.6154, 0.726, 0.601, 0.7404, 0.6029, 0.7721, 0.6471, 0.7279, 0.3846, 0.524, 0.399, 0.5096, 0.3971, 0.4779, 0.3529, 0.5221, 0.399, 0.7404, 0.3846, 0.726, 0.3529, 0.7279, 0.3971, 0.7721, 0.601, 0.5096, 0.6154, 0.524, 0.6471, 0.5221, 0.6029, 0.4779])
me_cube_005.materials.append(mat_material)
me_cube_005.use_remesh_preserve_volume = False
me_cube_005.use_remesh_preserve_attributes = False
me_cube_005.use_mirror_x = True
me_cube_005.use_mirror_y = True
me_cube_005.use_mirror_z = True
me_cube_005.use_mirror_vertex_groups = False
me_cube_005.update()
me_cube_006 = bpy.data.meshes.new('Cube.006')
me_cube_006.from_pydata([(-1.477, 0.9919, 1.0), (-1.477, 0.9919, -1.0), (-1.477, -1.008, 1.0), (-1.477, -1.008, -1.0), (-1.389, 0.7082, 0.7856), (-1.389, -0.7249, 0.7856), (-1.389, -0.794, 0.7166), (-1.389, -0.794, -0.7166), (-1.407, -0.7735, -0.7654), (-1.407, -0.7735, 0.7654), (-1.407, 0.7573, 0.7654), (-1.407, 0.7573, -0.7654), (-1.389, 0.7082, -0.7856), (-1.389, -0.7249, -0.7856), (-1.389, 0.7773, -0.7166), (-1.389, 0.7773, 0.7166), (-1.391, 0.906, 1.0), (-1.391, -0.9222, 1.0), (-1.391, -1.008, -0.9141), (-1.391, -1.008, 0.9141), (-1.477, -0.9222, -0.9141), (-1.477, -0.9222, 0.9141), (-1.477, 0.906, -0.9141), (-1.477, 0.906, 0.9141), (-1.391, 0.906, -1.0), (-1.391, -0.9222, -1.0), (-1.391, 0.9919, 0.9141), (-1.391, 0.9919, -0.9141), (-1.35, -0.7735, 0.9299), (-1.35, 0.7573, 0.9299), (-1.35, -0.938, -0.7654), (-1.35, -0.938, 0.7654), (-1.35, 0.7573, -0.9299), (-1.35, -0.7735, -0.9299), (-1.35, 0.9218, 0.7654), (-1.35, 0.9218, -0.7654)], [], [(8, 9, 10, 11), (0, 2, 17, 16), (2, 3, 18, 19), (3, 2, 21, 20), (2, 0, 23, 21), (0, 1, 22, 23), (1, 3, 20, 22), (3, 1, 24, 25), (1, 0, 26, 27), (28, 29, 16, 17), (30, 31, 19, 18), (9, 8, 20, 21), (8, 11, 22, 20), (10, 9, 21, 23), (11, 10, 23, 22), (32, 33, 25, 24), (34, 35, 27, 26), (28, 17, 19, 31), (17, 2, 19), (16, 26, 0), (29, 34, 26, 16), (1, 27, 24), (24, 27, 35, 32), (18, 3, 25), (18, 25, 33, 30), (5, 6, 7, 13, 12, 14, 15, 4), (5, 4, 29, 28), (7, 6, 31, 30), (12, 13, 33, 32), (15, 14, 35, 34), (6, 5, 28, 31), (4, 15, 34, 29), (14, 12, 32, 35), (13, 7, 30, 33)])
_uv = me_cube_006.uv_layers.new(name='UVMap')
_uv.uv.foreach_set('vector', [0.3971, 0.02212, 0.6029, 0.02212, 0.6029, 0.2279, 0.3971, 0.2279, 0.875, 0.5, 0.875, 0.75, 0.8643, 0.7393, 0.8643, 0.5107, 0.625, 1.0, 0.375, 1.0, 0.3857, 0.9893, 0.6143, 0.9893, 0.375, 0.0, 0.625, 0.0, 0.6143, 0.01074, 0.3857, 0.01074, 0.625, 0.0, 0.625, 0.25, 0.6143, 0.2393, 0.6143, 0.01074, 0.625, 0.25, 0.375, 0.25, 0.3857, 0.2393, 0.6143, 0.2393, 0.375, 0.25, 0.375, 0.0, 0.3857, 0.01074, 0.3857, 0.2393, 0.125, 0.75, 0.125, 0.5, 0.1357, 0.5107, 0.1357, 0.7393, 0.375, 0.25, 0.625, 0.25, 0.6143, 0.2607, 0.3857, 0.2607, 0.8529, 0.7279, 0.8529, 0.5221, 0.8643, 0.5107, 0.8643, 0.7393, 0.3971, 0.9779, 0.6029, 0.9779, 0.6143, 0.9893, 0.3857, 0.9893, 0.6029, 0.02212, 0.3971, 0.02212, 0.3857, 0.01074, 0.6143, 0.01074, 0.3971, 0.02212, 0.3971, 0.2279, 0.3857, 0.2393, 0.3857, 0.01074, 0.6029, 0.2279, 0.6029, 0.02212, 0.6143, 0.01074, 0.6143, 0.2393, 0.3971, 0.2279, 0.6029, 0.2279, 0.6143, 0.2393, 0.3857, 0.2393, 0.1471, 0.5221, 0.1471, 0.7279, 0.1357, 0.7393, 0.1357, 0.5107, 0.6029, 0.2721, 0.3971, 0.2721, 0.3857, 0.2607, 0.6143, 0.2607, 0.8529, 0.7279, 0.8643, 0.7393, 0.6143, 0.9893, 0.6029, 0.9779, 0.8643, 0.7393, 0.625, 1.0, 0.6143, 0.9893, 0.8643, 0.5107, 0.6143, 0.2607, 0.625, 0.25, 0.8529, 0.5221, 0.6029, 0.2721, 0.6143, 0.2607, 0.8643, 0.5107, 0.375, 0.25, 0.3857, 0.2607, 0.1357, 0.5107, 0.1357, 0.5107, 0.3857, 0.2607, 0.3971, 0.2721, 0.1471, 0.5221, 0.3857, 0.9893, 0.125, 0.75, 0.1357, 0.7393, 0.3857, 0.9893, 0.1357, 0.7393, 0.1471, 0.7279, 0.3971, 0.9779, 0.7335, 0.7942, 0.6692, 0.8585, 0.3308, 0.8585, 0.2665, 0.7942, 0.2665, 0.4558, 0.3308, 0.3915, 0.6692, 0.3915, 0.7335, 0.4558, 0.7335, 0.7942, 0.7335, 0.4558, 0.8529, 0.5221, 0.8529, 0.7279, 0.3308, 0.8585, 0.6692, 0.8585, 0.6029, 0.9779, 0.3971, 0.9779, 0.2665, 0.4558, 0.2665, 0.7942, 0.1471, 0.7279, 0.1471, 0.5221, 0.6692, 0.3915, 0.3308, 0.3915, 0.3971, 0.2721, 0.6029, 0.2721, 0.6692, 0.8585, 0.7335, 0.7942, 0.8529, 0.7279, 0.6029, 0.9779, 0.7335, 0.4558, 0.6692, 0.3915, 0.6029, 0.2721, 0.8529, 0.5221, 0.3308, 0.3915, 0.2665, 0.4558, 0.1471, 0.5221, 0.3971, 0.2721, 0.2665, 0.7942, 0.3308, 0.8585, 0.3971, 0.9779, 0.1471, 0.7279])
me_cube_006.materials.append(mat_material)
me_cube_006.use_remesh_preserve_volume = False
me_cube_006.use_remesh_preserve_attributes = False
me_cube_006.use_mirror_x = True
me_cube_006.use_mirror_y = True
me_cube_006.use_mirror_z = True
me_cube_006.use_mirror_vertex_groups = False
me_cube_006.update()

# ---- objects
ob_cube = bpy.data.objects.new('Cube', me_cube)
ob_light = bpy.data.objects.new('Light', light_light)
ob_camera = bpy.data.objects.new('Camera', cam_camera)
ob_face1 = bpy.data.objects.new('face1', me_cube_001)
ob_face2 = bpy.data.objects.new('face2', me_cube_002)
ob_face3 = bpy.data.objects.new('face3', me_cube_003)
ob_face4 = bpy.data.objects.new('face4', me_cube_004)
ob_face5 = bpy.data.objects.new('face5', me_cube_005)
ob_face6 = bpy.data.objects.new('face6', me_cube_006)

# ---- transforms, parenting, visibility, modifiers, constraints
ob_cube.location = (0.0, 0.0, 0.0)
ob_cube.lock_rotations_4d = False
ob_cube.empty_display_type = 'ARROWS'
ob_cube.lineart.crease_threshold = 0.0
ob_cube.use_mesh_mirror_x = True
ob_cube.use_mesh_mirror_y = True
ob_cube.use_mesh_mirror_z = True
ob_light.location = (4.076, 1.005, 5.904)
ob_light.rotation_euler = (0.6503, 0.05522, 1.866)
ob_light.lock_rotations_4d = False
ob_light.empty_display_type = 'ARROWS'
ob_light.color = (0.0, 0.0, 0.0, 0.0)
ob_light.lineart.crease_threshold = 0.0
ob_camera.location = (7.359, -6.926, 4.958)
ob_camera.rotation_euler = (1.109, 0.0, 0.8149)
ob_camera.lock_rotations_4d = False
ob_camera.empty_display_type = 'ARROWS'
ob_camera.color = (0.0, 0.0, 0.0, 0.0)
ob_camera.display_type = 'WIRE'
ob_camera.lineart.crease_threshold = 0.0
ob_face1.location = (-4.306e-32, -0.7764, -1.724e-16)
ob_face1.scale = (2.0, 2.0, 2.0)
ob_face1.lock_rotations_4d = False
ob_face1.empty_display_type = 'ARROWS'
ob_face1.lineart.crease_threshold = 0.0
ob_face1.use_mesh_mirror_x = True
ob_face1.use_mesh_mirror_y = True
ob_face1.use_mesh_mirror_z = True
ob_face2.location = (-0.02676, -0.02693, 0.8207)
ob_face2.scale = (2.0, 2.0, 2.0)
ob_face2.lock_rotations_4d = False
ob_face2.empty_display_type = 'ARROWS'
ob_face2.lineart.crease_threshold = 0.0
ob_face2.use_mesh_mirror_x = True
ob_face2.use_mesh_mirror_y = True
ob_face2.use_mesh_mirror_z = True
ob_face3.location = (-3.358e-18, 0.8669, 0.004266)
ob_face3.scale = (2.0, 2.0, 2.0)
ob_face3.lock_rotations_4d = False
ob_face3.empty_display_type = 'ARROWS'
ob_face3.lineart.crease_threshold = 0.0
ob_face3.use_mesh_mirror_x = True
ob_face3.use_mesh_mirror_y = True
ob_face3.use_mesh_mirror_z = True
ob_face4.location = (0.02792, -0.009695, -0.8806)
ob_face4.scale = (2.0, 2.0, 2.0)
ob_face4.lock_rotations_4d = False
ob_face4.empty_display_type = 'ARROWS'
ob_face4.lineart.crease_threshold = 0.0
ob_face4.use_mesh_mirror_x = True
ob_face4.use_mesh_mirror_y = True
ob_face4.use_mesh_mirror_z = True
ob_face5.location = (-0.7655, -1.303e-09, 0.009695)
ob_face5.scale = (2.0, 2.0, 2.0)
ob_face5.lock_rotations_4d = False
ob_face5.empty_display_type = 'ARROWS'
ob_face5.lineart.crease_threshold = 0.0
ob_face5.use_mesh_mirror_x = True
ob_face5.use_mesh_mirror_y = True
ob_face5.use_mesh_mirror_z = True
ob_face6.location = (0.7849, 0.0, 0.0)
ob_face6.scale = (2.0, 2.0, 2.0)
ob_face6.lock_rotations_4d = False
ob_face6.empty_display_type = 'ARROWS'
ob_face6.lineart.crease_threshold = 0.0
ob_face6.use_mesh_mirror_x = True
ob_face6.use_mesh_mirror_y = True
ob_face6.use_mesh_mirror_z = True

# ---- collection membership
col_collection.objects.link(ob_cube)
col_collection.objects.link(ob_light)
col_collection.objects.link(ob_camera)
col_collection.objects.link(ob_face1)
col_collection.objects.link(ob_face2)
col_collection.objects.link(ob_face3)
col_collection.objects.link(ob_face4)
col_collection.objects.link(ob_face5)
col_collection.objects.link(ob_face6)

# ---- scene / render settings (as saved in the file)
scene.camera = ob_camera
scene.frame_start = 1; scene.frame_end = 250; scene.frame_set(1)
scene.render.engine = 'BLENDER_EEVEE_NEXT'
scene.cycles.sampling_pattern = 'TABULATED_SOBOL'
scene.cycles.use_light_tree = False
scene.view_settings.view_transform = 'Filmic'
bpy.context.view_layer.update()
